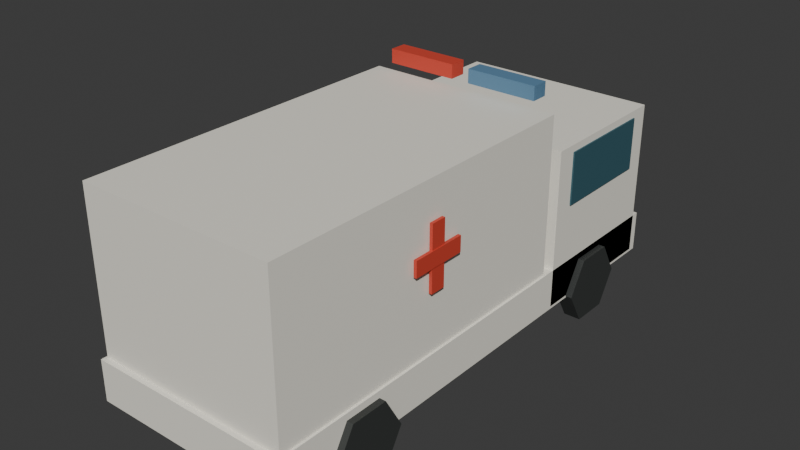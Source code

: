 # Source: ambulance_far.blend  (saved by Blender 5.2.45; exported with 4.5.12 LTS)
import bpy
from mathutils import Matrix  # noqa: F401  (used for matrix-valued properties, if any)

bpy.ops.wm.read_factory_settings(use_empty=True)
scene = bpy.context.scene
scene.name = 'Scene'

# ---- collections
col_collection = bpy.data.collections.new('Collection'); scene.collection.children.link(col_collection)

# ---- materials (node trees are filled in below, after node groups)
mat_traffic_white = bpy.data.materials.new('traffic_white')
mat_traffic_white.diffuse_color = (0.91, 0.88, 0.78, 1.0)
mat_traffic_rubber = bpy.data.materials.new('traffic_rubber')
mat_traffic_rubber.diffuse_color = (0.035, 0.039, 0.037, 1.0)
mat_traffic_glass = bpy.data.materials.new('traffic_glass')
mat_traffic_glass.diffuse_color = (0.035, 0.11, 0.14, 1.0)
mat_traffic_red = bpy.data.materials.new('traffic_red')
mat_traffic_red.diffuse_color = (0.65, 0.06, 0.035, 1.0)
mat_traffic_blue = bpy.data.materials.new('traffic_blue')
mat_traffic_blue.diffuse_color = (0.11, 0.24, 0.38, 1.0)

# ---- material node trees
mat_traffic_white.use_nodes = True; mat_traffic_white.node_tree.nodes.clear()
_N = mat_traffic_white.node_tree.nodes; _L = mat_traffic_white.node_tree.links
n0 = _N.new('ShaderNodeBsdfPrincipled'); n0.name = 'Principled BSDF'; n0.location = (-200, 100)
n0.inputs[0].default_value = (0.91, 0.88, 0.78, 1.0)
n0.inputs[2].default_value = 0.62
n0.inputs[10].default_value = 0.005
n1 = _N.new('ShaderNodeOutputMaterial'); n1.name = 'Material Output'; n1.location = (200, 100)
_L.new(n0.outputs[0], n1.inputs[0])
n1.is_active_output = True
mat_traffic_rubber.use_nodes = True; mat_traffic_rubber.node_tree.nodes.clear()
_N = mat_traffic_rubber.node_tree.nodes; _L = mat_traffic_rubber.node_tree.links
n0 = _N.new('ShaderNodeBsdfPrincipled'); n0.name = 'Principled BSDF'; n0.location = (-200, 100)
n0.inputs[0].default_value = (0.035, 0.039, 0.037, 1.0)
n0.inputs[2].default_value = 0.62
n0.inputs[10].default_value = 0.005
n1 = _N.new('ShaderNodeOutputMaterial'); n1.name = 'Material Output'; n1.location = (200, 100)
_L.new(n0.outputs[0], n1.inputs[0])
n1.is_active_output = True
mat_traffic_glass.use_nodes = True; mat_traffic_glass.node_tree.nodes.clear()
_N = mat_traffic_glass.node_tree.nodes; _L = mat_traffic_glass.node_tree.links
n0 = _N.new('ShaderNodeBsdfPrincipled'); n0.name = 'Principled BSDF'; n0.location = (-200, 100)
n0.inputs[0].default_value = (0.035, 0.11, 0.14, 1.0)
n0.inputs[2].default_value = 0.62
n0.inputs[10].default_value = 0.005
n1 = _N.new('ShaderNodeOutputMaterial'); n1.name = 'Material Output'; n1.location = (200, 100)
_L.new(n0.outputs[0], n1.inputs[0])
n1.is_active_output = True
mat_traffic_red.use_nodes = True; mat_traffic_red.node_tree.nodes.clear()
_N = mat_traffic_red.node_tree.nodes; _L = mat_traffic_red.node_tree.links
n0 = _N.new('ShaderNodeBsdfPrincipled'); n0.name = 'Principled BSDF'; n0.location = (-200, 100)
n0.inputs[0].default_value = (0.65, 0.06, 0.035, 1.0)
n0.inputs[2].default_value = 0.62
n0.inputs[10].default_value = 0.005
n1 = _N.new('ShaderNodeOutputMaterial'); n1.name = 'Material Output'; n1.location = (200, 100)
_L.new(n0.outputs[0], n1.inputs[0])
n1.is_active_output = True
mat_traffic_blue.use_nodes = True; mat_traffic_blue.node_tree.nodes.clear()
_N = mat_traffic_blue.node_tree.nodes; _L = mat_traffic_blue.node_tree.links
n0 = _N.new('ShaderNodeBsdfPrincipled'); n0.name = 'Principled BSDF'; n0.location = (-200, 100)
n0.inputs[0].default_value = (0.11, 0.24, 0.38, 1.0)
n0.inputs[2].default_value = 0.62
n0.inputs[10].default_value = 0.005
n1 = _N.new('ShaderNodeOutputMaterial'); n1.name = 'Material Output'; n1.location = (200, 100)
_L.new(n0.outputs[0], n1.inputs[0])
n1.is_active_output = True

# ---- world
world_world = bpy.data.worlds.new('World'); scene.world = world_world
world_world.use_nodes = True; world_world.node_tree.nodes.clear()
_N = world_world.node_tree.nodes; _L = world_world.node_tree.links
n0 = _N.new('ShaderNodeOutputWorld'); n0.name = 'World Output'; n0.location = (200, 100)
n1 = _N.new('ShaderNodeBackground'); n1.name = 'Background'; n1.location = (-200, 100)
n1.inputs[0].default_value = (0.05088, 0.05088, 0.05088, 1.0)
_L.new(n1.outputs[0], n0.inputs[0])
n0.is_active_output = True
world_world.color = (0.05088, 0.05088, 0.05088)
world_world.sun_shadow_jitter_overblur = 0.0

# ---- meshes
me_cube = bpy.data.meshes.new('Cube')
me_cube.from_pydata([(-1.175, -3.0, -0.24), (-1.175, -3.0, 0.24), (-1.175, 3.0, -0.24), (-1.175, 3.0, 0.24), (1.175, -3.0, -0.24), (1.175, -3.0, 0.24), (1.175, 3.0, -0.24), (1.175, 3.0, 0.24)], [], [(0, 1, 3, 2), (2, 3, 7, 6), (6, 7, 5, 4), (4, 5, 1, 0), (2, 6, 4, 0), (7, 3, 1, 5)])
_uv = me_cube.uv_layers.new(name='UVMap')
_uv.uv.foreach_set('vector', [0.375, 0.0, 0.625, 0.0, 0.625, 0.25, 0.375, 0.25, 0.375, 0.25, 0.625, 0.25, 0.625, 0.5, 0.375, 0.5, 0.375, 0.5, 0.625, 0.5, 0.625, 0.75, 0.375, 0.75, 0.375, 0.75, 0.625, 0.75, 0.625, 1.0, 0.375, 1.0, 0.125, 0.5, 0.375, 0.5, 0.375, 0.75, 0.125, 0.75, 0.625, 0.5, 0.875, 0.5, 0.875, 0.75, 0.625, 0.75])
me_cube.materials.append(mat_traffic_white)
me_cube.update()
me_cylinder = bpy.data.meshes.new('Cylinder')
me_cylinder.from_pydata([(-0.1, 0.44, 4.371e-09), (0.1, 0.44, -4.371e-09), (-0.1, 0.22, -0.3811), (0.1, 0.22, -0.3811), (-0.1, -0.22, -0.3811), (0.1, -0.22, -0.3811), (-0.1, -0.44, 4.371e-09), (0.1, -0.44, -4.371e-09), (-0.1, -0.22, 0.3811), (0.1, -0.22, 0.3811), (-0.1, 0.22, 0.3811), (0.1, 0.22, 0.3811)], [], [(0, 1, 3, 2), (2, 3, 5, 4), (4, 5, 7, 6), (6, 7, 9, 8), (3, 1, 11, 9, 7, 5), (8, 9, 11, 10), (10, 11, 1, 0), (0, 2, 4, 6, 8, 10)])
_uv = me_cylinder.uv_layers.new(name='UVMap')
_uv.uv.foreach_set('vector', [1.0, 0.5, 1.0, 1.0, 0.8333, 1.0, 0.8333, 0.5, 0.8333, 0.5, 0.8333, 1.0, 0.6667, 1.0, 0.6667, 0.5, 0.6667, 0.5, 0.6667, 1.0, 0.5, 1.0, 0.5, 0.5, 0.5, 0.5, 0.5, 1.0, 0.3333, 1.0, 0.3333, 0.5, 0.4578, 0.37, 0.25, 0.49, 0.04215, 0.37, 0.04215, 0.13, 0.25, 0.01, 0.4578, 0.13, 0.3333, 0.5, 0.3333, 1.0, 0.1667, 1.0, 0.1667, 0.5, 0.1667, 0.5, 0.1667, 1.0, -8.941e-08, 1.0, -8.941e-08, 0.5, 0.75, 0.49, 0.9578, 0.37, 0.9578, 0.13, 0.75, 0.01, 0.5422, 0.13, 0.5422, 0.37])
me_cylinder.materials.append(mat_traffic_rubber)
me_cylinder.update()
me_cylinder_001 = bpy.data.meshes.new('Cylinder.001')
me_cylinder_001.from_pydata([(-0.1, 0.44, 4.371e-09), (0.1, 0.44, -4.371e-09), (-0.1, 0.22, -0.3811), (0.1, 0.22, -0.3811), (-0.1, -0.22, -0.3811), (0.1, -0.22, -0.3811), (-0.1, -0.44, 4.371e-09), (0.1, -0.44, -4.371e-09), (-0.1, -0.22, 0.3811), (0.1, -0.22, 0.3811), (-0.1, 0.22, 0.3811), (0.1, 0.22, 0.3811)], [], [(0, 1, 3, 2), (2, 3, 5, 4), (4, 5, 7, 6), (6, 7, 9, 8), (3, 1, 11, 9, 7, 5), (8, 9, 11, 10), (10, 11, 1, 0), (0, 2, 4, 6, 8, 10)])
_uv = me_cylinder_001.uv_layers.new(name='UVMap')
_uv.uv.foreach_set('vector', [1.0, 0.5, 1.0, 1.0, 0.8333, 1.0, 0.8333, 0.5, 0.8333, 0.5, 0.8333, 1.0, 0.6667, 1.0, 0.6667, 0.5, 0.6667, 0.5, 0.6667, 1.0, 0.5, 1.0, 0.5, 0.5, 0.5, 0.5, 0.5, 1.0, 0.3333, 1.0, 0.3333, 0.5, 0.4578, 0.37, 0.25, 0.49, 0.04215, 0.37, 0.04215, 0.13, 0.25, 0.01, 0.4578, 0.13, 0.3333, 0.5, 0.3333, 1.0, 0.1667, 1.0, 0.1667, 0.5, 0.1667, 0.5, 0.1667, 1.0, -8.941e-08, 1.0, -8.941e-08, 0.5, 0.75, 0.49, 0.9578, 0.37, 0.9578, 0.13, 0.75, 0.01, 0.5422, 0.13, 0.5422, 0.37])
me_cylinder_001.materials.append(mat_traffic_rubber)
me_cylinder_001.update()
me_cylinder_002 = bpy.data.meshes.new('Cylinder.002')
me_cylinder_002.from_pydata([(-0.1, 0.44, 4.371e-09), (0.1, 0.44, -4.371e-09), (-0.1, 0.22, -0.3811), (0.1, 0.22, -0.3811), (-0.1, -0.22, -0.3811), (0.1, -0.22, -0.3811), (-0.1, -0.44, 4.371e-09), (0.1, -0.44, -4.371e-09), (-0.1, -0.22, 0.3811), (0.1, -0.22, 0.3811), (-0.1, 0.22, 0.3811), (0.1, 0.22, 0.3811)], [], [(0, 1, 3, 2), (2, 3, 5, 4), (4, 5, 7, 6), (6, 7, 9, 8), (3, 1, 11, 9, 7, 5), (8, 9, 11, 10), (10, 11, 1, 0), (0, 2, 4, 6, 8, 10)])
_uv = me_cylinder_002.uv_layers.new(name='UVMap')
_uv.uv.foreach_set('vector', [1.0, 0.5, 1.0, 1.0, 0.8333, 1.0, 0.8333, 0.5, 0.8333, 0.5, 0.8333, 1.0, 0.6667, 1.0, 0.6667, 0.5, 0.6667, 0.5, 0.6667, 1.0, 0.5, 1.0, 0.5, 0.5, 0.5, 0.5, 0.5, 1.0, 0.3333, 1.0, 0.3333, 0.5, 0.4578, 0.37, 0.25, 0.49, 0.04215, 0.37, 0.04215, 0.13, 0.25, 0.01, 0.4578, 0.13, 0.3333, 0.5, 0.3333, 1.0, 0.1667, 1.0, 0.1667, 0.5, 0.1667, 0.5, 0.1667, 1.0, -8.941e-08, 1.0, -8.941e-08, 0.5, 0.75, 0.49, 0.9578, 0.37, 0.9578, 0.13, 0.75, 0.01, 0.5422, 0.13, 0.5422, 0.37])
me_cylinder_002.materials.append(mat_traffic_rubber)
me_cylinder_002.update()
me_cylinder_003 = bpy.data.meshes.new('Cylinder.003')
me_cylinder_003.from_pydata([(-0.1, 0.44, 4.371e-09), (0.1, 0.44, -4.371e-09), (-0.1, 0.22, -0.3811), (0.1, 0.22, -0.3811), (-0.1, -0.22, -0.3811), (0.1, -0.22, -0.3811), (-0.1, -0.44, 4.371e-09), (0.1, -0.44, -4.371e-09), (-0.1, -0.22, 0.3811), (0.1, -0.22, 0.3811), (-0.1, 0.22, 0.3811), (0.1, 0.22, 0.3811)], [], [(0, 1, 3, 2), (2, 3, 5, 4), (4, 5, 7, 6), (6, 7, 9, 8), (3, 1, 11, 9, 7, 5), (8, 9, 11, 10), (10, 11, 1, 0), (0, 2, 4, 6, 8, 10)])
_uv = me_cylinder_003.uv_layers.new(name='UVMap')
_uv.uv.foreach_set('vector', [1.0, 0.5, 1.0, 1.0, 0.8333, 1.0, 0.8333, 0.5, 0.8333, 0.5, 0.8333, 1.0, 0.6667, 1.0, 0.6667, 0.5, 0.6667, 0.5, 0.6667, 1.0, 0.5, 1.0, 0.5, 0.5, 0.5, 0.5, 0.5, 1.0, 0.3333, 1.0, 0.3333, 0.5, 0.4578, 0.37, 0.25, 0.49, 0.04215, 0.37, 0.04215, 0.13, 0.25, 0.01, 0.4578, 0.13, 0.3333, 0.5, 0.3333, 1.0, 0.1667, 1.0, 0.1667, 0.5, 0.1667, 0.5, 0.1667, 1.0, -8.941e-08, 1.0, -8.941e-08, 0.5, 0.75, 0.49, 0.9578, 0.37, 0.9578, 0.13, 0.75, 0.01, 0.5422, 0.13, 0.5422, 0.37])
me_cylinder_003.materials.append(mat_traffic_rubber)
me_cylinder_003.update()
me_cube_001 = bpy.data.meshes.new('Cube.001')
me_cube_001.from_pydata([(-1.175, -0.87, -0.924), (-1.175, -0.87, 0.924), (-1.175, 0.87, -0.924), (-1.175, 0.87, 0.924), (1.175, -0.87, -0.924), (1.175, -0.87, 0.924), (1.175, 0.87, -0.924), (1.175, 0.87, 0.924)], [], [(0, 1, 3, 2), (2, 3, 7, 6), (6, 7, 5, 4), (4, 5, 1, 0), (2, 6, 4, 0), (7, 3, 1, 5)])
_uv = me_cube_001.uv_layers.new(name='UVMap')
_uv.uv.foreach_set('vector', [0.375, 0.0, 0.625, 0.0, 0.625, 0.25, 0.375, 0.25, 0.375, 0.25, 0.625, 0.25, 0.625, 0.5, 0.375, 0.5, 0.375, 0.5, 0.625, 0.5, 0.625, 0.75, 0.375, 0.75, 0.375, 0.75, 0.625, 0.75, 0.625, 1.0, 0.375, 1.0, 0.125, 0.5, 0.375, 0.5, 0.375, 0.75, 0.125, 0.75, 0.625, 0.5, 0.875, 0.5, 0.875, 0.75, 0.625, 0.75])
me_cube_001.materials.append(mat_traffic_white)
me_cube_001.update()
me_cube_002 = bpy.data.meshes.new('Cube.002')
me_cube_002.from_pydata([(-0.9987, -0.0225, -0.308), (-0.9987, -0.0225, 0.308), (-0.9987, 0.0225, -0.308), (-0.9987, 0.0225, 0.308), (0.9987, -0.0225, -0.308), (0.9987, -0.0225, 0.308), (0.9987, 0.0225, -0.308), (0.9987, 0.0225, 0.308)], [], [(0, 1, 3, 2), (2, 3, 7, 6), (6, 7, 5, 4), (4, 5, 1, 0), (2, 6, 4, 0), (7, 3, 1, 5)])
_uv = me_cube_002.uv_layers.new(name='UVMap')
_uv.uv.foreach_set('vector', [0.375, 0.0, 0.625, 0.0, 0.625, 0.25, 0.375, 0.25, 0.375, 0.25, 0.625, 0.25, 0.625, 0.5, 0.375, 0.5, 0.375, 0.5, 0.625, 0.5, 0.625, 0.75, 0.375, 0.75, 0.375, 0.75, 0.625, 0.75, 0.625, 1.0, 0.375, 1.0, 0.125, 0.5, 0.375, 0.5, 0.375, 0.75, 0.125, 0.75, 0.625, 0.5, 0.875, 0.5, 0.875, 0.75, 0.625, 0.75])
me_cube_002.materials.append(mat_traffic_glass)
me_cube_002.update()
me_cube_003 = bpy.data.meshes.new('Cube.003')
me_cube_003.from_pydata([(-0.0125, -0.6264, -0.308), (-0.0125, -0.6264, 0.308), (-0.0125, 0.6264, -0.308), (-0.0125, 0.6264, 0.308), (0.0125, -0.6264, -0.308), (0.0125, -0.6264, 0.308), (0.0125, 0.6264, -0.308), (0.0125, 0.6264, 0.308)], [], [(0, 1, 3, 2), (2, 3, 7, 6), (6, 7, 5, 4), (4, 5, 1, 0), (2, 6, 4, 0), (7, 3, 1, 5)])
_uv = me_cube_003.uv_layers.new(name='UVMap')
_uv.uv.foreach_set('vector', [0.375, 0.0, 0.625, 0.0, 0.625, 0.25, 0.375, 0.25, 0.375, 0.25, 0.625, 0.25, 0.625, 0.5, 0.375, 0.5, 0.375, 0.5, 0.625, 0.5, 0.625, 0.75, 0.375, 0.75, 0.375, 0.75, 0.625, 0.75, 0.625, 1.0, 0.375, 1.0, 0.125, 0.5, 0.375, 0.5, 0.375, 0.75, 0.125, 0.75, 0.625, 0.5, 0.875, 0.5, 0.875, 0.75, 0.625, 0.75])
me_cube_003.materials.append(mat_traffic_glass)
me_cube_003.update()
me_cube_004 = bpy.data.meshes.new('Cube.004')
me_cube_004.from_pydata([(-0.0125, -0.6264, -0.308), (-0.0125, -0.6264, 0.308), (-0.0125, 0.6264, -0.308), (-0.0125, 0.6264, 0.308), (0.0125, -0.6264, -0.308), (0.0125, -0.6264, 0.308), (0.0125, 0.6264, -0.308), (0.0125, 0.6264, 0.308)], [], [(0, 1, 3, 2), (2, 3, 7, 6), (6, 7, 5, 4), (4, 5, 1, 0), (2, 6, 4, 0), (7, 3, 1, 5)])
_uv = me_cube_004.uv_layers.new(name='UVMap')
_uv.uv.foreach_set('vector', [0.375, 0.0, 0.625, 0.0, 0.625, 0.25, 0.375, 0.25, 0.375, 0.25, 0.625, 0.25, 0.625, 0.5, 0.375, 0.5, 0.375, 0.5, 0.625, 0.5, 0.625, 0.75, 0.375, 0.75, 0.375, 0.75, 0.625, 0.75, 0.625, 1.0, 0.375, 1.0, 0.125, 0.5, 0.375, 0.5, 0.375, 0.75, 0.125, 0.75, 0.625, 0.5, 0.875, 0.5, 0.875, 0.75, 0.625, 0.75])
me_cube_004.materials.append(mat_traffic_glass)
me_cube_004.update()
me_cube_005 = bpy.data.meshes.new('Cube.005')
me_cube_005.from_pydata([(-1.151, -1.98, -1.148), (-1.151, -1.98, 1.148), (-1.151, 1.98, -1.148), (-1.151, 1.98, 1.148), (1.151, -1.98, -1.148), (1.151, -1.98, 1.148), (1.151, 1.98, -1.148), (1.151, 1.98, 1.148)], [], [(0, 1, 3, 2), (2, 3, 7, 6), (6, 7, 5, 4), (4, 5, 1, 0), (2, 6, 4, 0), (7, 3, 1, 5)])
_uv = me_cube_005.uv_layers.new(name='UVMap')
_uv.uv.foreach_set('vector', [0.375, 0.0, 0.625, 0.0, 0.625, 0.25, 0.375, 0.25, 0.375, 0.25, 0.625, 0.25, 0.625, 0.5, 0.375, 0.5, 0.375, 0.5, 0.625, 0.5, 0.625, 0.75, 0.375, 0.75, 0.375, 0.75, 0.625, 0.75, 0.625, 1.0, 0.375, 1.0, 0.125, 0.5, 0.375, 0.5, 0.375, 0.75, 0.125, 0.75, 0.625, 0.5, 0.875, 0.5, 0.875, 0.75, 0.625, 0.75])
me_cube_005.materials.append(mat_traffic_white)
me_cube_005.update()
me_cube_006 = bpy.data.meshes.new('Cube.006')
me_cube_006.from_pydata([(-0.0175, -0.09, -0.365), (-0.0175, -0.09, 0.365), (-0.0175, 0.09, -0.365), (-0.0175, 0.09, 0.365), (0.0175, -0.09, -0.365), (0.0175, -0.09, 0.365), (0.0175, 0.09, -0.365), (0.0175, 0.09, 0.365)], [], [(0, 1, 3, 2), (2, 3, 7, 6), (6, 7, 5, 4), (4, 5, 1, 0), (2, 6, 4, 0), (7, 3, 1, 5)])
_uv = me_cube_006.uv_layers.new(name='UVMap')
_uv.uv.foreach_set('vector', [0.375, 0.0, 0.625, 0.0, 0.625, 0.25, 0.375, 0.25, 0.375, 0.25, 0.625, 0.25, 0.625, 0.5, 0.375, 0.5, 0.375, 0.5, 0.625, 0.5, 0.625, 0.75, 0.375, 0.75, 0.375, 0.75, 0.625, 0.75, 0.625, 1.0, 0.375, 1.0, 0.125, 0.5, 0.375, 0.5, 0.375, 0.75, 0.125, 0.75, 0.625, 0.5, 0.875, 0.5, 0.875, 0.75, 0.625, 0.75])
me_cube_006.materials.append(mat_traffic_red)
me_cube_006.update()
me_cube_007 = bpy.data.meshes.new('Cube.007')
me_cube_007.from_pydata([(-0.0175, -0.325, -0.09), (-0.0175, -0.325, 0.09), (-0.0175, 0.325, -0.09), (-0.0175, 0.325, 0.09), (0.0175, -0.325, -0.09), (0.0175, -0.325, 0.09), (0.0175, 0.325, -0.09), (0.0175, 0.325, 0.09)], [], [(0, 1, 3, 2), (2, 3, 7, 6), (6, 7, 5, 4), (4, 5, 1, 0), (2, 6, 4, 0), (7, 3, 1, 5)])
_uv = me_cube_007.uv_layers.new(name='UVMap')
_uv.uv.foreach_set('vector', [0.375, 0.0, 0.625, 0.0, 0.625, 0.25, 0.375, 0.25, 0.375, 0.25, 0.625, 0.25, 0.625, 0.5, 0.375, 0.5, 0.375, 0.5, 0.625, 0.5, 0.625, 0.75, 0.375, 0.75, 0.375, 0.75, 0.625, 0.75, 0.625, 1.0, 0.375, 1.0, 0.125, 0.5, 0.375, 0.5, 0.375, 0.75, 0.125, 0.75, 0.625, 0.5, 0.875, 0.5, 0.875, 0.75, 0.625, 0.75])
me_cube_007.materials.append(mat_traffic_red)
me_cube_007.update()
me_cube_008 = bpy.data.meshes.new('Cube.008')
me_cube_008.from_pydata([(-0.0175, -0.09, -0.365), (-0.0175, -0.09, 0.365), (-0.0175, 0.09, -0.365), (-0.0175, 0.09, 0.365), (0.0175, -0.09, -0.365), (0.0175, -0.09, 0.365), (0.0175, 0.09, -0.365), (0.0175, 0.09, 0.365)], [], [(0, 1, 3, 2), (2, 3, 7, 6), (6, 7, 5, 4), (4, 5, 1, 0), (2, 6, 4, 0), (7, 3, 1, 5)])
_uv = me_cube_008.uv_layers.new(name='UVMap')
_uv.uv.foreach_set('vector', [0.375, 0.0, 0.625, 0.0, 0.625, 0.25, 0.375, 0.25, 0.375, 0.25, 0.625, 0.25, 0.625, 0.5, 0.375, 0.5, 0.375, 0.5, 0.625, 0.5, 0.625, 0.75, 0.375, 0.75, 0.375, 0.75, 0.625, 0.75, 0.625, 1.0, 0.375, 1.0, 0.125, 0.5, 0.375, 0.5, 0.375, 0.75, 0.125, 0.75, 0.625, 0.5, 0.875, 0.5, 0.875, 0.75, 0.625, 0.75])
me_cube_008.materials.append(mat_traffic_red)
me_cube_008.update()
me_cube_009 = bpy.data.meshes.new('Cube.009')
me_cube_009.from_pydata([(-0.0175, -0.325, -0.09), (-0.0175, -0.325, 0.09), (-0.0175, 0.325, -0.09), (-0.0175, 0.325, 0.09), (0.0175, -0.325, -0.09), (0.0175, -0.325, 0.09), (0.0175, 0.325, -0.09), (0.0175, 0.325, 0.09)], [], [(0, 1, 3, 2), (2, 3, 7, 6), (6, 7, 5, 4), (4, 5, 1, 0), (2, 6, 4, 0), (7, 3, 1, 5)])
_uv = me_cube_009.uv_layers.new(name='UVMap')
_uv.uv.foreach_set('vector', [0.375, 0.0, 0.625, 0.0, 0.625, 0.25, 0.375, 0.25, 0.375, 0.25, 0.625, 0.25, 0.625, 0.5, 0.375, 0.5, 0.375, 0.5, 0.625, 0.5, 0.625, 0.75, 0.375, 0.75, 0.375, 0.75, 0.625, 0.75, 0.625, 1.0, 0.375, 1.0, 0.125, 0.5, 0.375, 0.5, 0.375, 0.75, 0.125, 0.75, 0.625, 0.5, 0.875, 0.5, 0.875, 0.75, 0.625, 0.75])
me_cube_009.materials.append(mat_traffic_red)
me_cube_009.update()
me_cube_010 = bpy.data.meshes.new('Cube.010')
me_cube_010.from_pydata([(-0.4112, -0.1, -0.08), (-0.4112, -0.1, 0.08), (-0.4112, 0.1, -0.08), (-0.4112, 0.1, 0.08), (0.4112, -0.1, -0.08), (0.4112, -0.1, 0.08), (0.4112, 0.1, -0.08), (0.4112, 0.1, 0.08)], [], [(0, 1, 3, 2), (2, 3, 7, 6), (6, 7, 5, 4), (4, 5, 1, 0), (2, 6, 4, 0), (7, 3, 1, 5)])
_uv = me_cube_010.uv_layers.new(name='UVMap')
_uv.uv.foreach_set('vector', [0.375, 0.0, 0.625, 0.0, 0.625, 0.25, 0.375, 0.25, 0.375, 0.25, 0.625, 0.25, 0.625, 0.5, 0.375, 0.5, 0.375, 0.5, 0.625, 0.5, 0.625, 0.75, 0.375, 0.75, 0.375, 0.75, 0.625, 0.75, 0.625, 1.0, 0.375, 1.0, 0.125, 0.5, 0.375, 0.5, 0.375, 0.75, 0.125, 0.75, 0.625, 0.5, 0.875, 0.5, 0.875, 0.75, 0.625, 0.75])
me_cube_010.materials.append(mat_traffic_red)
me_cube_010.update()
me_cube_011 = bpy.data.meshes.new('Cube.011')
me_cube_011.from_pydata([(-0.4112, -0.1, -0.08), (-0.4112, -0.1, 0.08), (-0.4112, 0.1, -0.08), (-0.4112, 0.1, 0.08), (0.4112, -0.1, -0.08), (0.4112, -0.1, 0.08), (0.4112, 0.1, -0.08), (0.4112, 0.1, 0.08)], [], [(0, 1, 3, 2), (2, 3, 7, 6), (6, 7, 5, 4), (4, 5, 1, 0), (2, 6, 4, 0), (7, 3, 1, 5)])
_uv = me_cube_011.uv_layers.new(name='UVMap')
_uv.uv.foreach_set('vector', [0.375, 0.0, 0.625, 0.0, 0.625, 0.25, 0.375, 0.25, 0.375, 0.25, 0.625, 0.25, 0.625, 0.5, 0.375, 0.5, 0.375, 0.5, 0.625, 0.5, 0.625, 0.75, 0.375, 0.75, 0.375, 0.75, 0.625, 0.75, 0.625, 1.0, 0.375, 1.0, 0.125, 0.5, 0.375, 0.5, 0.375, 0.75, 0.125, 0.75, 0.625, 0.5, 0.875, 0.5, 0.875, 0.75, 0.625, 0.75])
me_cube_011.materials.append(mat_traffic_blue)
me_cube_011.update()

# ---- objects
ob_lower_body = bpy.data.objects.new('Lower body', me_cube)
ob_rubber_tire = bpy.data.objects.new('Rubber tire', me_cylinder)
ob_rubber_tire_001 = bpy.data.objects.new('Rubber tire.001', me_cylinder_001)
ob_rubber_tire_002 = bpy.data.objects.new('Rubber tire.002', me_cylinder_002)
ob_rubber_tire_003 = bpy.data.objects.new('Rubber tire.003', me_cylinder_003)
ob_cab = bpy.data.objects.new('Cab', me_cube_001)
ob_windshield = bpy.data.objects.new('Windshield', me_cube_002)
ob_cab_side_glass = bpy.data.objects.new('Cab side glass', me_cube_003)
ob_cab_side_glass_001 = bpy.data.objects.new('Cab side glass.001', me_cube_004)
ob_cargo_body = bpy.data.objects.new('Cargo body', me_cube_005)
ob_medical_cross_vertical = bpy.data.objects.new('Medical cross vertical', me_cube_006)
ob_medical_cross_horizontal = bpy.data.objects.new('Medical cross horizontal', me_cube_007)
ob_medical_cross_vertical_001 = bpy.data.objects.new('Medical cross vertical.001', me_cube_008)
ob_medical_cross_horizontal_001 = bpy.data.objects.new('Medical cross horizontal.001', me_cube_009)
ob_emergency_beacon = bpy.data.objects.new('Emergency beacon', me_cube_010)
ob_emergency_beacon_001 = bpy.data.objects.new('Emergency beacon.001', me_cube_011)

# ---- transforms, parenting, visibility, modifiers, constraints
ob_lower_body.location = (0.0, 0.0, 0.66)
ob_rubber_tire.location = (-1.151, -1.92, 0.44)
ob_rubber_tire_001.location = (-1.151, 1.92, 0.44)
ob_rubber_tire_002.location = (1.151, -1.92, 0.44)
ob_rubber_tire_003.location = (1.151, 1.92, 0.44)
ob_cab.location = (0.0, 2.04, 1.372)
ob_windshield.location = (0.0, 2.928, 1.904)
ob_cab_side_glass.location = (-1.18, 2.04, 1.904)
ob_cab_side_glass_001.location = (1.18, 2.04, 1.904)
ob_cargo_body.location = (0.0, -0.96, 1.596)
ob_medical_cross_vertical.location = (-1.187, -0.9, 1.96)
ob_medical_cross_horizontal.location = (-1.196, -0.9, 1.96)
ob_medical_cross_vertical_001.location = (1.187, -0.9, 1.96)
ob_medical_cross_horizontal_001.location = (1.196, -0.9, 1.96)
ob_emergency_beacon.location = (-0.517, 1.08, 2.92)
ob_emergency_beacon_001.location = (0.517, 1.08, 2.92)

# ---- collection membership
col_collection.objects.link(ob_lower_body)
col_collection.objects.link(ob_rubber_tire)
col_collection.objects.link(ob_rubber_tire_001)
col_collection.objects.link(ob_rubber_tire_002)
col_collection.objects.link(ob_rubber_tire_003)
col_collection.objects.link(ob_cab)
col_collection.objects.link(ob_windshield)
col_collection.objects.link(ob_cab_side_glass)
col_collection.objects.link(ob_cab_side_glass_001)
col_collection.objects.link(ob_cargo_body)
col_collection.objects.link(ob_medical_cross_vertical)
col_collection.objects.link(ob_medical_cross_horizontal)
col_collection.objects.link(ob_medical_cross_vertical_001)
col_collection.objects.link(ob_medical_cross_horizontal_001)
col_collection.objects.link(ob_emergency_beacon)
col_collection.objects.link(ob_emergency_beacon_001)

# ---- scene / render settings (as saved in the file)
scene.frame_start = 1; scene.frame_end = 250; scene.frame_set(1)
scene.render.engine = 'BLENDER_EEVEE_NEXT'
scene.render.bake_bias = 0.0
scene.render.bake_samples = 0
scene.render.compositor_device = 'GPU'
scene.eevee.use_volume_custom_range = False
scene.eevee.fast_gi_thickness_near = 0.1
scene.eevee.fast_gi_thickness_far = 0.0
scene.eevee.ray_tracing_options.screen_trace_thickness = 0.1
bpy.context.view_layer.update()

# ---- added for rendering (the .blend has no active camera and no usable light): camera, sun
cam_auto = bpy.data.cameras.new('AutoCamera')
cam_auto.lens = 50.0
cam_auto.sensor_width = 36.0
cam_auto.clip_end = 1000.0
ob_auto_camera = bpy.data.objects.new('AutoCamera', cam_auto)
scene.collection.objects.link(ob_auto_camera)
ob_auto_camera.location = (6.6019, -7.92228, 6.811)
ob_auto_camera.rotation_euler = (1.09748, -7.21219e-08, 0.694738)
scene.camera = ob_auto_camera
light_auto_sun = bpy.data.lights.new('AutoSun', 'SUN')
light_auto_sun.energy = 3.0
light_auto_sun.angle = 0.0523599
ob_auto_sun = bpy.data.objects.new('AutoSun', light_auto_sun)
scene.collection.objects.link(ob_auto_sun)
ob_auto_sun.rotation_euler = (0.872665, 0.174533, 0.523599)
bpy.context.view_layer.update()
